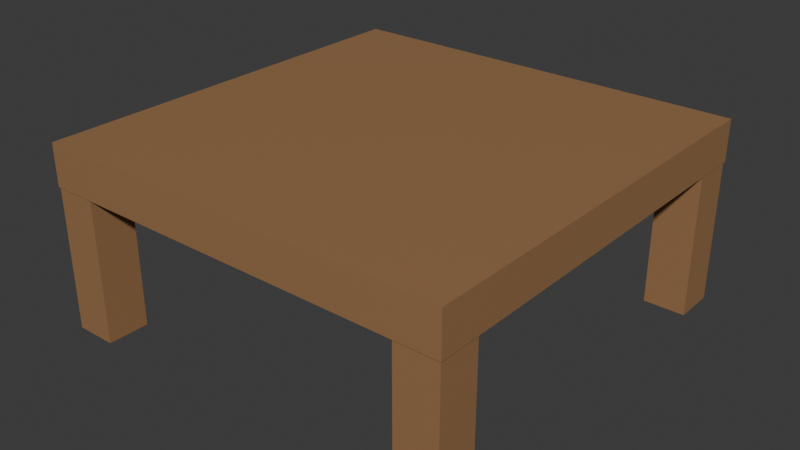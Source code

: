 # Source: coffee-table.blend  (saved by Blender 5.1.29; exported with 4.5.12 LTS)
import bpy
from mathutils import Matrix  # noqa: F401  (used for matrix-valued properties, if any)

bpy.ops.wm.read_factory_settings(use_empty=True)
scene = bpy.context.scene
scene.name = 'Scene'

# ---- collections
col_collection = bpy.data.collections.new('Collection'); scene.collection.children.link(col_collection)

# ---- images (referenced by path relative to the original .blend; pixels are not part of the script)
import os
ASSET_DIR = os.environ.get("B2B_ASSET_DIR", "")  # directory of the original .blend (textures are referenced by path, not embedded)
HERE = os.path.dirname(os.path.abspath(__file__))  # packed textures are extracted next to this script under _unpacked/

def load_image(name, relpath, width, height, colorspace="sRGB"):
    """Load a texture the original file referenced (path relative to the .blend, or extracted next to this script)."""
    p = next((c for c in (os.path.join(HERE, relpath), os.path.join(ASSET_DIR, relpath)) if relpath and os.path.exists(c)), "")
    if p:
        img = bpy.data.images.load(p, check_existing=True)
        img.name = name
    else:  # same state as the original file: an image datablock whose file is absent (Cycles renders it pink)
        img = bpy.data.images.new(name, width, height)
        img.source = "FILE"
        img.filepath = "//" + (relpath or name)
    img.colorspace_settings.name = colorspace
    return img
img_worm_palette_png_001 = load_image('WORM-Palette.png.001', '_unpacked/WORM-Palette.52f920b4.png', 96, 96, 'sRGB')

# ---- materials (node trees are filled in below, after node groups)
mat_worm_001 = bpy.data.materials.new('WORM.001')
mat_worm_001.use_backface_culling_lightprobe_volume = False
mat_worm_001.use_transparent_shadow = False

# ---- material node trees
mat_worm_001.use_nodes = True; mat_worm_001.node_tree.nodes.clear()
_N = mat_worm_001.node_tree.nodes; _L = mat_worm_001.node_tree.links
n0 = _N.new('ShaderNodeBsdfPrincipled'); n0.name = 'Principled BSDF'; n0.location = (10, 300)
n0.distribution = 'GGX'
n0.subsurface_method = 'RANDOM_WALK_SKIN'
n0.inputs[3].default_value = 1.45
n0.inputs[27].default_value = (0.0, 0.0, 0.0, 1.0)
n0.inputs[28].default_value = 1.0
n1 = _N.new('ShaderNodeOutputMaterial'); n1.name = 'Material Output'; n1.location = (300, 300)
n2 = _N.new('ShaderNodeTexImage'); n2.name = 'Image Texture'; n2.location = (-393, 125)
n2.image = img_worm_palette_png_001
n2.interpolation = 'Closest'
_L.new(n0.outputs[0], n1.inputs[0])
_L.new(n2.outputs[0], n0.inputs[0])
n1.is_active_output = True

# ---- world
world_world = bpy.data.worlds.new('World'); scene.world = world_world
world_world.use_nodes = True; world_world.node_tree.nodes.clear()
_N = world_world.node_tree.nodes; _L = world_world.node_tree.links
n0 = _N.new('ShaderNodeOutputWorld'); n0.name = 'World Output'; n0.location = (200, 100)
n1 = _N.new('ShaderNodeBackground'); n1.name = 'Background'; n1.location = (-200, 100)
n1.inputs[0].default_value = (0.05088, 0.05088, 0.05088, 1.0)
_L.new(n1.outputs[0], n0.inputs[0])
n0.is_active_output = True
world_world.color = (0.05088, 0.05088, 0.05088)
world_world.sun_shadow_jitter_overblur = 0.0

# ---- meshes
me_coffee_table_lod_1 = bpy.data.meshes.new('Coffee-Table-LOD-1')
me_coffee_table_lod_1.from_pydata([(-0.8, -0.8, 0.5467), (-0.8, -0.8, 0.7067), (-0.8, 0.8, 0.5467), (-0.8, 0.8, 0.7067), (0.8, -0.8, 0.5467), (0.8, -0.8, 0.7067), (0.8, 0.8, 0.5467), (0.8, 0.8, 0.7067), (-0.796, -0.796, 0.5467), (-0.796, -0.636, 0.5467), (-0.636, -0.796, 0.5467), (-0.636, -0.636, 0.5467), (0.796, -0.636, 0.5467), (0.796, -0.796, 0.5467), (0.636, -0.636, 0.5467), (0.636, -0.796, 0.5467), (0.796, 0.796, 0.5467), (0.796, 0.636, 0.5467), (0.636, 0.796, 0.5467), (0.636, 0.636, 0.5467), (-0.796, 0.636, 0.5467), (-0.796, 0.796, 0.5467), (-0.636, 0.636, 0.5467), (-0.636, 0.796, 0.5467), (-0.796, -0.636, -3.815e-08), (-0.796, -0.796, -3.815e-08), (-0.636, -0.636, -3.815e-08), (-0.636, -0.796, -3.815e-08), (0.796, -0.796, -3.815e-08), (0.796, -0.636, -3.815e-08), (0.636, -0.796, -3.815e-08), (0.636, -0.636, -3.815e-08), (0.796, 0.636, 3.815e-08), (0.796, 0.796, 3.815e-08), (0.636, 0.636, 3.815e-08), (0.636, 0.796, 3.815e-08), (-0.796, 0.796, 3.815e-08), (-0.796, 0.636, 3.815e-08), (-0.636, 0.796, 3.815e-08), (-0.636, 0.636, 3.815e-08)], [], [(0, 1, 3, 2), (2, 3, 7, 6), (6, 7, 5, 4), (4, 5, 1, 0), (2, 6, 4, 0), (7, 3, 1, 5), (9, 8, 10, 11), (13, 12, 14, 15), (17, 16, 18, 19), (21, 20, 22, 23), (24, 26, 27, 25), (28, 30, 31, 29), (32, 34, 35, 33), (36, 38, 39, 37), (19, 18, 35, 34), (10, 8, 25, 27), (18, 16, 33, 35), (12, 13, 28, 29), (20, 21, 36, 37), (13, 15, 30, 28), (21, 23, 38, 36), (15, 14, 31, 30), (23, 22, 39, 38), (14, 12, 29, 31), (8, 9, 24, 25), (22, 20, 37, 39), (16, 17, 32, 33), (9, 11, 26, 24), (17, 19, 34, 32), (11, 10, 27, 26)])
_uv = me_coffee_table_lod_1.uv_layers.new(name='UVMap')
_uv.uv.foreach_set('vector', [0.3411, 0.869, 0.3407, 0.869, 0.3407, 0.8658, 0.3411, 0.8658, 0.3376, 0.8721, 0.3376, 0.8725, 0.3344, 0.8725, 0.3344, 0.8721, 0.3414, 0.8721, 0.3411, 0.8721, 0.3411, 0.869, 0.3414, 0.869, 0.3376, 0.8728, 0.3376, 0.8725, 0.3407, 0.8725, 0.3407, 0.8728, 0.3344, 0.869, 0.3376, 0.869, 0.3376, 0.8721, 0.3344, 0.8721, 0.3407, 0.869, 0.3376, 0.869, 0.3376, 0.8658, 0.3407, 0.8658, 0.336, 0.8734, 0.336, 0.8731, 0.3363, 0.8731, 0.3363, 0.8734, 0.3348, 0.8734, 0.3348, 0.8731, 0.3351, 0.8731, 0.3351, 0.8734, 0.3411, 0.8735, 0.3411, 0.8732, 0.3414, 0.8732, 0.3414, 0.8735, 0.3382, 0.8731, 0.3382, 0.8734, 0.3379, 0.8734, 0.3379, 0.8731, 0.3375, 0.8731, 0.3375, 0.8734, 0.3372, 0.8734, 0.3372, 0.8731, 0.3369, 0.8731, 0.3372, 0.8731, 0.3372, 0.8734, 0.3369, 0.8734, 0.3354, 0.8734, 0.3351, 0.8734, 0.3351, 0.8731, 0.3354, 0.8731, 0.3411, 0.8718, 0.3407, 0.8718, 0.3407, 0.8715, 0.3411, 0.8715, 0.3414, 0.8701, 0.3417, 0.8701, 0.3417, 0.8711, 0.3414, 0.8711, 0.3397, 0.8738, 0.3394, 0.8738, 0.3394, 0.8728, 0.3397, 0.8728, 0.338, 0.8731, 0.338, 0.8728, 0.3391, 0.8728, 0.3391, 0.8731, 0.3407, 0.869, 0.3411, 0.869, 0.3411, 0.8701, 0.3407, 0.8701, 0.342, 0.868, 0.3423, 0.868, 0.3423, 0.8691, 0.342, 0.8691, 0.3423, 0.8669, 0.342, 0.8669, 0.342, 0.8658, 0.3423, 0.8658, 0.3366, 0.8728, 0.3369, 0.8728, 0.3369, 0.8738, 0.3366, 0.8738, 0.342, 0.8701, 0.3417, 0.8701, 0.3417, 0.8691, 0.342, 0.8691, 0.3417, 0.8712, 0.342, 0.8712, 0.342, 0.8723, 0.3417, 0.8723, 0.3344, 0.8731, 0.3344, 0.8728, 0.3355, 0.8728, 0.3355, 0.8731, 0.3403, 0.8738, 0.34, 0.8738, 0.34, 0.8728, 0.3403, 0.8728, 0.342, 0.8712, 0.3423, 0.8712, 0.3423, 0.8723, 0.342, 0.8723, 0.3411, 0.8721, 0.3414, 0.8721, 0.3414, 0.8732, 0.3411, 0.8732, 0.3417, 0.8701, 0.342, 0.8701, 0.342, 0.8712, 0.3417, 0.8712, 0.3417, 0.8658, 0.342, 0.8658, 0.342, 0.8669, 0.3417, 0.8669, 0.3406, 0.8728, 0.3409, 0.8728, 0.3409, 0.8738, 0.3406, 0.8738])
me_coffee_table_lod_1.materials.append(mat_worm_001)
me_coffee_table_lod_1.update()

# ---- objects
ob_coffee_table_lod_1 = bpy.data.objects.new('Coffee-Table-LOD-1', me_coffee_table_lod_1)

# ---- transforms, parenting, visibility, modifiers, constraints
ob_coffee_table_lod_1.location = (0.0, 0.0, 0.0)

# ---- collection membership
col_collection.objects.link(ob_coffee_table_lod_1)

# ---- scene / render settings (as saved in the file)
scene.frame_start = 1; scene.frame_end = 250; scene.frame_set(1)
scene.render.engine = 'BLENDER_EEVEE_NEXT'
scene.render.bake_bias = 0.0
scene.render.bake_samples = 0
scene.cycles.sampling_pattern = 'TABULATED_SOBOL'
scene.eevee.use_volume_custom_range = False
bpy.context.view_layer.update()

# ---- added for rendering (the .blend has no active camera and no usable light): camera, sun
cam_auto = bpy.data.cameras.new('AutoCamera')
cam_auto.lens = 50.0
cam_auto.sensor_width = 36.0
cam_auto.clip_end = 1000.0
ob_auto_camera = bpy.data.objects.new('AutoCamera', cam_auto)
scene.collection.objects.link(ob_auto_camera)
ob_auto_camera.location = (2.19327, -2.63192, 2.10795)
ob_auto_camera.rotation_euler = (1.09748, -7.21219e-08, 0.694738)
scene.camera = ob_auto_camera
light_auto_sun = bpy.data.lights.new('AutoSun', 'SUN')
light_auto_sun.energy = 3.0
light_auto_sun.angle = 0.0523599
ob_auto_sun = bpy.data.objects.new('AutoSun', light_auto_sun)
scene.collection.objects.link(ob_auto_sun)
ob_auto_sun.rotation_euler = (0.872665, 0.174533, 0.523599)
bpy.context.view_layer.update()
